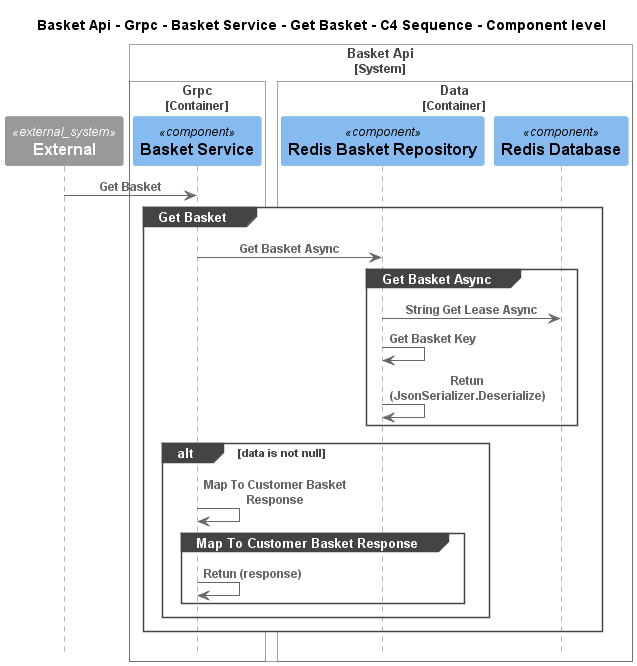

The diagram above was rendered by PlantUML. Its source (embedded in the PNG):
@startuml
!pragma layout smetana
!include ..\..\..\..\..\..\..\..\.c4s\C4_Sequence.puml

title Basket Api - Grpc - Basket Service - Get Basket - C4 Sequence - Component level

System_Ext(C4InterFlow.SoftwareSystems.ExternalSystem, "External", "")

System_Boundary(dotnet.eShop.Architecture.SoftwareSystems.BasketApi, "Basket Api")
    
Container_Boundary(dotnet.eShop.Architecture.SoftwareSystems.BasketApi.Containers.Grpc, "Grpc")
    Component(dotnet.eShop.Architecture.SoftwareSystems.BasketApi.Containers.Grpc.Components.BasketService, "Basket Service", "", "")
Boundary_End()
    
Container_Boundary(dotnet.eShop.Architecture.SoftwareSystems.BasketApi.Containers.Data, "Data")
    Component(dotnet.eShop.Architecture.SoftwareSystems.BasketApi.Containers.Data.Components.RedisBasketRepository, "Redis Basket Repository", "", "")
    Component(dotnet.eShop.Architecture.SoftwareSystems.BasketApi.Containers.Data.Components.RedisDatabase, "Redis Database", "", "")
Boundary_End()
Boundary_End()

Rel(C4InterFlow.SoftwareSystems.ExternalSystem, dotnet.eShop.Architecture.SoftwareSystems.BasketApi.Containers.Grpc.Components.BasketService, "Get Basket")
group Get Basket
Rel(dotnet.eShop.Architecture.SoftwareSystems.BasketApi.Containers.Grpc.Components.BasketService, dotnet.eShop.Architecture.SoftwareSystems.BasketApi.Containers.Data.Components.RedisBasketRepository, "Get Basket Async")
group Get Basket Async
Rel(dotnet.eShop.Architecture.SoftwareSystems.BasketApi.Containers.Data.Components.RedisBasketRepository, dotnet.eShop.Architecture.SoftwareSystems.BasketApi.Containers.Data.Components.RedisDatabase, "String Get Lease Async")
Rel(dotnet.eShop.Architecture.SoftwareSystems.BasketApi.Containers.Data.Components.RedisBasketRepository, dotnet.eShop.Architecture.SoftwareSystems.BasketApi.Containers.Data.Components.RedisBasketRepository, "Get Basket Key")
Rel(dotnet.eShop.Architecture.SoftwareSystems.BasketApi.Containers.Data.Components.RedisBasketRepository, dotnet.eShop.Architecture.SoftwareSystems.BasketApi.Containers.Data.Components.RedisBasketRepository, "Retun (JsonSerializer.Deserialize)")
end
alt data is not null
Rel(dotnet.eShop.Architecture.SoftwareSystems.BasketApi.Containers.Grpc.Components.BasketService, dotnet.eShop.Architecture.SoftwareSystems.BasketApi.Containers.Grpc.Components.BasketService, "Map To Customer Basket Response")
group Map To Customer Basket Response
Rel(dotnet.eShop.Architecture.SoftwareSystems.BasketApi.Containers.Grpc.Components.BasketService, dotnet.eShop.Architecture.SoftwareSystems.BasketApi.Containers.Grpc.Components.BasketService, "Retun (response)")
end
end
end


@enduml